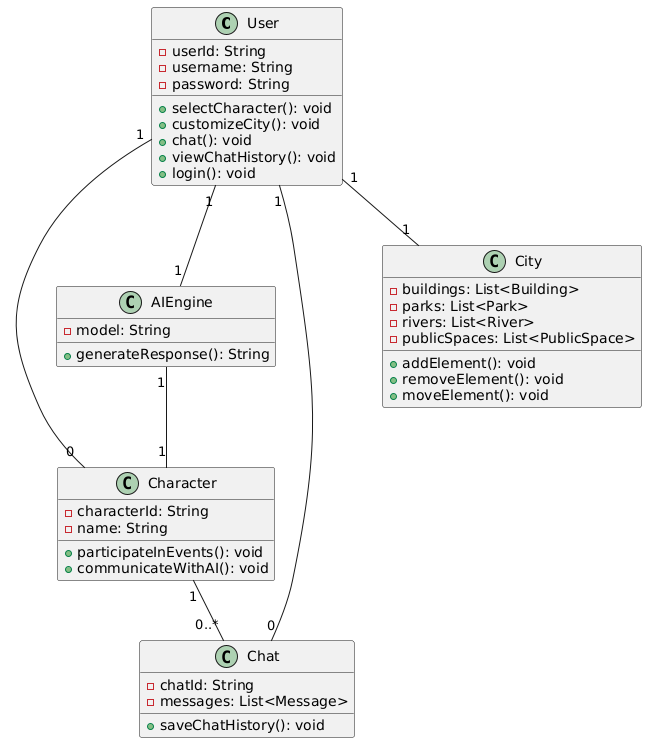

The diagram above was rendered by PlantUML. Its source (embedded in the PNG):
@startuml
class User {
  - userId: String
  - username: String
  - password: String
  + selectCharacter(): void
  + customizeCity(): void
  + chat(): void
  + viewChatHistory(): void
  + login(): void
}

class Character {
  - characterId: String
  - name: String
  + participateInEvents(): void
  + communicateWithAI(): void
}

class AIEngine {
  - model: String
  + generateResponse(): String
}

class Chat {
  - chatId: String
  - messages: List<Message>
  + saveChatHistory(): void
}

class City {
  - buildings: List<Building>
  - parks: List<Park>
  - rivers: List<River>
  - publicSpaces: List<PublicSpace>
  + addElement(): void
  + removeElement(): void
  + moveElement(): void
}

User "1" -- "1" AIEngine
User "1" -- "0" Chat
AIEngine "1" -- "1" Character
User "1" -- "0" Character
Character "1" -- "0..*" Chat
User "1" -- "1" City
@enduml